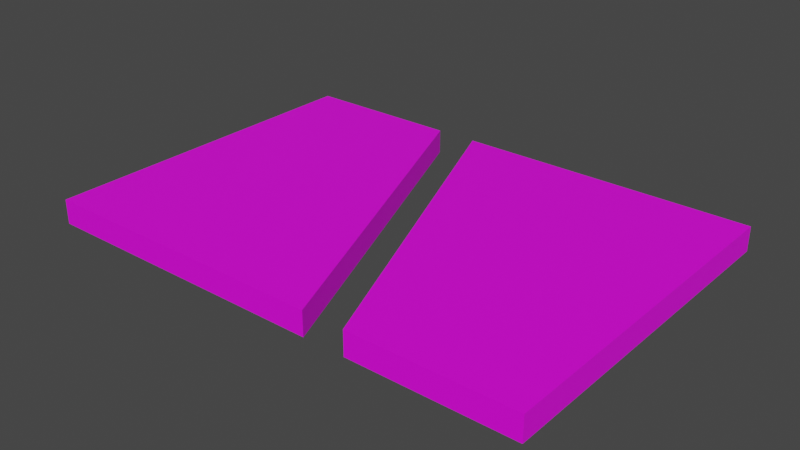 # Source: mdl_RightEnter_LeftExit.blend  (saved by Blender 2.82.7; exported with 4.5.12 LTS)
import bpy
from mathutils import Matrix  # noqa: F401  (used for matrix-valued properties, if any)

bpy.ops.wm.read_factory_settings(use_empty=True)
scene = bpy.context.scene
scene.name = 'Scene'

# ---- collections
col_collection = bpy.data.collections.new('Collection'); scene.collection.children.link(col_collection)

# ---- images (referenced by path relative to the original .blend; pixels are not part of the script)
import os
ASSET_DIR = os.environ.get("B2B_ASSET_DIR", "")  # directory of the original .blend (textures are referenced by path, not embedded)
HERE = os.path.dirname(os.path.abspath(__file__))  # packed textures are extracted next to this script under _unpacked/

def load_image(name, relpath, width, height, colorspace="sRGB"):
    """Load a texture the original file referenced (path relative to the .blend, or extracted next to this script)."""
    p = next((c for c in (os.path.join(HERE, relpath), os.path.join(ASSET_DIR, relpath)) if relpath and os.path.exists(c)), "")
    if p:
        img = bpy.data.images.load(p, check_existing=True)
        img.name = name
    else:  # same state as the original file: an image datablock whose file is absent (Cycles renders it pink)
        img = bpy.data.images.new(name, width, height)
        img.source = "FILE"
        img.filepath = "//" + (relpath or name)
    img.colorspace_settings.name = colorspace
    return img
img_uvmap_rightenter_leftexit = load_image('uvMap_RightEnter_LeftExit', '', 1024, 1024, 'sRGB')

# ---- materials (node trees are filled in below, after node groups)
mat_material = bpy.data.materials.new('Material')
mat_material.use_transparent_shadow = False

# ---- material node trees
mat_material.use_nodes = True; mat_material.node_tree.nodes.clear()
_N = mat_material.node_tree.nodes; _L = mat_material.node_tree.links
n0 = _N.new('ShaderNodeOutputMaterial'); n0.name = 'Material Output'; n0.location = (300, 300)
n1 = _N.new('ShaderNodeBsdfPrincipled'); n1.name = 'Principled BSDF'; n1.location = (10, 300)
n1.distribution = 'GGX'
n1.subsurface_method = 'BURLEY'
n1.inputs[3].default_value = 1.45
n1.inputs[27].default_value = (0.0, 0.0, 0.0, 1.0)
n1.inputs[28].default_value = 1.0
n2 = _N.new('ShaderNodeTexImage'); n2.name = 'Image Texture'; n2.location = (-299, 215)
n2.image = img_uvmap_rightenter_leftexit
_L.new(n1.outputs[0], n0.inputs[0])
_L.new(n2.outputs[0], n1.inputs[0])
n0.is_active_output = True

# ---- world
world_world = bpy.data.worlds.new('World'); scene.world = world_world
world_world.use_nodes = True; world_world.node_tree.nodes.clear()
_N = world_world.node_tree.nodes; _L = world_world.node_tree.links
n0 = _N.new('ShaderNodeOutputWorld'); n0.name = 'World Output'; n0.location = (300, 300)
n1 = _N.new('ShaderNodeBackground'); n1.name = 'Background'; n1.location = (10, 300)
n1.inputs[0].default_value = (0.05088, 0.05088, 0.05088, 1.0)
_L.new(n1.outputs[0], n0.inputs[0])
n0.is_active_output = True
world_world.color = (0.05088, 0.05088, 0.05088)
world_world.use_sun_shadow = False
world_world.sun_shadow_jitter_overblur = 0.0

# ---- meshes
me_cube_003 = bpy.data.meshes.new('Cube.003')
me_cube_003.from_pydata([(14.4, 10.0, -0.7), (14.4, 10.0, 0.7), (14.4, -10.0, -0.7), (14.4, -10.0, 0.7), (-14.4, 10.0, -0.7), (-14.4, 10.0, 0.7), (-14.4, -10.0, -0.7), (-14.4, -10.0, 0.7), (-5.2, 10.0, 0.7), (-5.2, 10.0, -0.7), (5.2, -10.0, 0.7), (5.2, -10.0, -0.7), (-2.8, 10.0, 0.7), (-2.8, 10.0, -0.7), (2.8, -10.0, -0.7), (2.8, -10.0, 0.7)], [], [(0, 1, 3, 2), (2, 3, 10, 11), (6, 7, 5, 4), (4, 5, 8, 9), (2, 11, 13, 0), (7, 15, 8, 5), (13, 12, 1, 0), (14, 15, 7, 6), (9, 14, 6, 4), (9, 8, 15, 14), (11, 10, 12, 13), (12, 10, 3, 1)])
_uv = me_cube_003.uv_layers.new(name='UVMap')
_uv.uv.foreach_set('vector', [0.9987, 0.6452, 0.9987, 0.7145, 0.009001, 0.7145, 0.009001, 0.6452, 0.9987, 0.6452, 0.9987, 0.7145, 0.5441, 0.7145, 0.5441, 0.6452, 0.9987, 0.6452, 0.9987, 0.7145, 0.009001, 0.7145, 0.009001, 0.6452, 0.9987, 0.6452, 0.9987, 0.7145, 0.5441, 0.7145, 0.5441, 0.6452, 0.5313, 0.008651, 0.6863, 0.008797, 0.8211, 0.3448, 0.5313, 0.3448, 0.4768, 0.3448, 0.187, 0.3448, 0.3218, 0.008651, 0.4768, 0.008651, 0.9987, 0.6452, 0.9987, 0.7145, 0.1439, 0.7145, 0.1439, 0.6452, 0.9987, 0.6452, 0.9987, 0.7145, 0.1439, 0.7145, 0.1439, 0.6452, 0.8352, 0.3448, 0.7004, 0.008879, 0.9902, 0.008805, 0.9902, 0.3448, 0.976, 0.396, 0.976, 0.4614, 0.03645, 0.4619, 0.03645, 0.3962, 0.976, 0.4772, 0.976, 0.543, 0.03645, 0.5424, 0.03645, 0.477, 0.3058, 0.008651, 0.171, 0.3448, 0.01603, 0.3448, 0.01603, 0.008651])
me_cube_003.materials.append(mat_material)
me_cube_003.use_remesh_preserve_volume = False
me_cube_003.use_remesh_preserve_attributes = False
me_cube_003.use_mirror_vertex_groups = False
me_cube_003.update()

# ---- objects
ob_mdl_rightenter_leftexit = bpy.data.objects.new('mdl_RightEnter_LeftExit', me_cube_003)

# ---- transforms, parenting, visibility, modifiers, constraints
ob_mdl_rightenter_leftexit.location = (0.0, 0.0, 0.0)
ob_mdl_rightenter_leftexit.lineart.crease_threshold = 0.0

# ---- collection membership
col_collection.objects.link(ob_mdl_rightenter_leftexit)

# ---- scene / render settings (as saved in the file)
scene.frame_start = 1; scene.frame_end = 250; scene.frame_set(2)
scene.render.engine = 'BLENDER_EEVEE_NEXT'
scene.cycles.use_denoising = False
scene.cycles.samples = 128
scene.cycles.sampling_pattern = 'TABULATED_SOBOL'
scene.cycles.use_adaptive_sampling = False
scene.cycles.use_light_tree = False
scene.view_settings.view_transform = 'Filmic'
bpy.context.view_layer.update()

# ---- added for rendering (the .blend has no active camera and no usable light): camera, sun
cam_auto = bpy.data.cameras.new('AutoCamera')
cam_auto.lens = 50.0
cam_auto.sensor_width = 36.0
cam_auto.clip_end = 1000.0
ob_auto_camera = bpy.data.objects.new('AutoCamera', cam_auto)
scene.collection.objects.link(ob_auto_camera)
ob_auto_camera.location = (32.4673, -38.9608, 25.9739)
ob_auto_camera.rotation_euler = (1.09748, -7.21219e-08, 0.694738)
scene.camera = ob_auto_camera
light_auto_sun = bpy.data.lights.new('AutoSun', 'SUN')
light_auto_sun.energy = 3.0
light_auto_sun.angle = 0.0523599
ob_auto_sun = bpy.data.objects.new('AutoSun', light_auto_sun)
scene.collection.objects.link(ob_auto_sun)
ob_auto_sun.rotation_euler = (0.872665, 0.174533, 0.523599)
bpy.context.view_layer.update()
